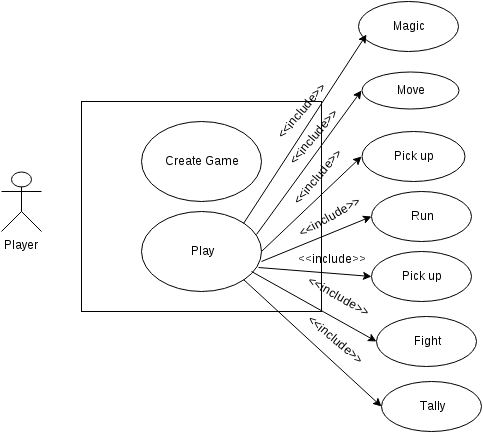

The diagram above was exported from draw.io. Its source (the exported page's mxGraphModel, read from the mxfile embedded in the PNG):
<mxGraphModel dx="1430" dy="741" grid="1" gridSize="10" guides="1" tooltips="1" connect="1" arrows="1" fold="1" page="1" pageScale="1" pageWidth="560" pageHeight="450" background="#ffffff" math="0" shadow="0">
  <root>
    <mxCell id="0" />
    <mxCell id="1" parent="0" />
    <mxCell id="2" value="" style="whiteSpace=wrap;html=1;" parent="1" vertex="1">
      <mxGeometry x="150" y="110" width="240" height="210" as="geometry" />
    </mxCell>
    <mxCell id="3" value="Player" style="shape=umlActor;verticalLabelPosition=bottom;labelBackgroundColor=#ffffff;verticalAlign=top;html=1;" parent="1" vertex="1">
      <mxGeometry x="70" y="180" width="40" height="60" as="geometry" />
    </mxCell>
    <mxCell id="4" value="&lt;span&gt;Create Game&lt;/span&gt;" style="ellipse;whiteSpace=wrap;html=1;" parent="1" vertex="1">
      <mxGeometry x="210" y="130" width="120" height="80" as="geometry" />
    </mxCell>
    <mxCell id="5" value="Play" style="ellipse;whiteSpace=wrap;html=1;" parent="1" vertex="1">
      <mxGeometry x="210" y="220" width="120" height="80" as="geometry" />
    </mxCell>
    <mxCell id="6" value="Move" style="ellipse;whiteSpace=wrap;html=1;" parent="1" vertex="1">
      <mxGeometry x="430" y="80" width="97" height="37" as="geometry" />
    </mxCell>
    <mxCell id="7" value="Pick up" style="ellipse;whiteSpace=wrap;html=1;" parent="1" vertex="1">
      <mxGeometry x="430" y="140" width="103" height="50" as="geometry" />
    </mxCell>
    <mxCell id="8" value="Run" style="ellipse;whiteSpace=wrap;html=1;" parent="1" vertex="1">
      <mxGeometry x="440" y="200" width="100" height="50" as="geometry" />
    </mxCell>
    <mxCell id="9" value="Pick up" style="ellipse;whiteSpace=wrap;html=1;" parent="1" vertex="1">
      <mxGeometry x="440" y="260" width="100" height="50" as="geometry" />
    </mxCell>
    <mxCell id="12" value="Fight" style="ellipse;whiteSpace=wrap;html=1;" parent="1" vertex="1">
      <mxGeometry x="445" y="325" width="100" height="50" as="geometry" />
    </mxCell>
    <mxCell id="13" value="Magic" style="ellipse;whiteSpace=wrap;html=1;" parent="1" vertex="1">
      <mxGeometry x="427" y="10" width="100" height="50" as="geometry" />
    </mxCell>
    <mxCell id="14" value="Tally" style="ellipse;whiteSpace=wrap;html=1;" parent="1" vertex="1">
      <mxGeometry x="450" y="390" width="100" height="50" as="geometry" />
    </mxCell>
    <mxCell id="16" value="" style="endArrow=classic;html=1;exitX=1;exitY=0;entryX=0.08;entryY=0.66;entryPerimeter=0;" parent="1" source="5" target="13" edge="1">
      <mxGeometry width="50" height="50" relative="1" as="geometry">
        <mxPoint x="360" y="90" as="sourcePoint" />
        <mxPoint x="410" y="40" as="targetPoint" />
      </mxGeometry>
    </mxCell>
    <mxCell id="17" value="" style="endArrow=classic;html=1;exitX=0.958;exitY=0.288;entryX=0;entryY=0.5;exitPerimeter=0;" parent="1" source="5" target="6" edge="1">
      <mxGeometry width="50" height="50" relative="1" as="geometry">
        <mxPoint x="400" y="260" as="sourcePoint" />
        <mxPoint x="450" y="210" as="targetPoint" />
      </mxGeometry>
    </mxCell>
    <mxCell id="18" value="" style="endArrow=classic;html=1;entryX=0;entryY=0.5;exitX=1;exitY=1;" parent="1" source="5" target="14" edge="1">
      <mxGeometry width="50" height="50" relative="1" as="geometry">
        <mxPoint x="390" y="440" as="sourcePoint" />
        <mxPoint x="440" y="390" as="targetPoint" />
      </mxGeometry>
    </mxCell>
    <mxCell id="19" value="" style="endArrow=classic;html=1;exitX=1;exitY=0.5;entryX=0;entryY=0.5;" parent="1" source="5" target="7" edge="1">
      <mxGeometry width="50" height="50" relative="1" as="geometry">
        <mxPoint x="380" y="260" as="sourcePoint" />
        <mxPoint x="430" y="210" as="targetPoint" />
      </mxGeometry>
    </mxCell>
    <mxCell id="20" value="" style="endArrow=classic;html=1;entryX=0;entryY=0.5;" parent="1" target="8" edge="1">
      <mxGeometry width="50" height="50" relative="1" as="geometry">
        <mxPoint x="330" y="270" as="sourcePoint" />
        <mxPoint x="450" y="240" as="targetPoint" />
      </mxGeometry>
    </mxCell>
    <mxCell id="22" value="" style="endArrow=classic;html=1;exitX=0.975;exitY=0.7;exitPerimeter=0;entryX=0;entryY=0.5;" parent="1" source="5" target="9" edge="1">
      <mxGeometry width="50" height="50" relative="1" as="geometry">
        <mxPoint x="390" y="300" as="sourcePoint" />
        <mxPoint x="440" y="250" as="targetPoint" />
      </mxGeometry>
    </mxCell>
    <mxCell id="23" value="" style="endArrow=classic;html=1;entryX=0;entryY=0.5;" parent="1" target="12" edge="1">
      <mxGeometry width="50" height="50" relative="1" as="geometry">
        <mxPoint x="320" y="280" as="sourcePoint" />
        <mxPoint x="470" y="480" as="targetPoint" />
        <Array as="points" />
      </mxGeometry>
    </mxCell>
    <mxCell id="24" value="&amp;lt;&amp;lt;include&amp;gt;&amp;gt;" style="text;html=1;strokeColor=none;fillColor=none;align=center;verticalAlign=middle;whiteSpace=wrap;overflow=hidden;rotation=-50;" vertex="1" parent="1">
      <mxGeometry x="330" y="110" width="80" height="20" as="geometry" />
    </mxCell>
    <mxCell id="26" value="&amp;lt;&amp;lt;include&amp;gt;&amp;gt;" style="text;html=1;strokeColor=none;fillColor=none;align=center;verticalAlign=middle;whiteSpace=wrap;overflow=hidden;rotation=-50;" vertex="1" parent="1">
      <mxGeometry x="342" y="136" width="80" height="20" as="geometry" />
    </mxCell>
    <mxCell id="28" value="&amp;lt;&amp;lt;include&amp;gt;&amp;gt;" style="text;html=1;strokeColor=none;fillColor=none;align=center;verticalAlign=middle;whiteSpace=wrap;overflow=hidden;rotation=-50;" vertex="1" parent="1">
      <mxGeometry x="346" y="176" width="80" height="20" as="geometry" />
    </mxCell>
    <mxCell id="29" value="&amp;lt;&amp;lt;include&amp;gt;&amp;gt;" style="text;html=1;strokeColor=none;fillColor=none;align=center;verticalAlign=middle;whiteSpace=wrap;overflow=hidden;rotation=-30;" vertex="1" parent="1">
      <mxGeometry x="358" y="216" width="80" height="20" as="geometry" />
    </mxCell>
    <mxCell id="33" value="&amp;lt;&amp;lt;include&amp;gt;&amp;gt;" style="text;html=1;strokeColor=none;fillColor=none;align=center;verticalAlign=middle;whiteSpace=wrap;overflow=hidden;rotation=0;" vertex="1" parent="1">
      <mxGeometry x="360" y="258" width="80" height="20" as="geometry" />
    </mxCell>
    <mxCell id="34" value="&amp;lt;&amp;lt;include&amp;gt;&amp;gt;" style="text;html=1;strokeColor=none;fillColor=none;align=center;verticalAlign=middle;whiteSpace=wrap;overflow=hidden;rotation=30;" vertex="1" parent="1">
      <mxGeometry x="367" y="295" width="80" height="20" as="geometry" />
    </mxCell>
    <mxCell id="35" value="&amp;lt;&amp;lt;include&amp;gt;&amp;gt;" style="text;html=1;strokeColor=none;fillColor=none;align=center;verticalAlign=middle;whiteSpace=wrap;overflow=hidden;rotation=40;" vertex="1" parent="1">
      <mxGeometry x="364" y="338" width="80" height="20" as="geometry" />
    </mxCell>
  </root>
</mxGraphModel>